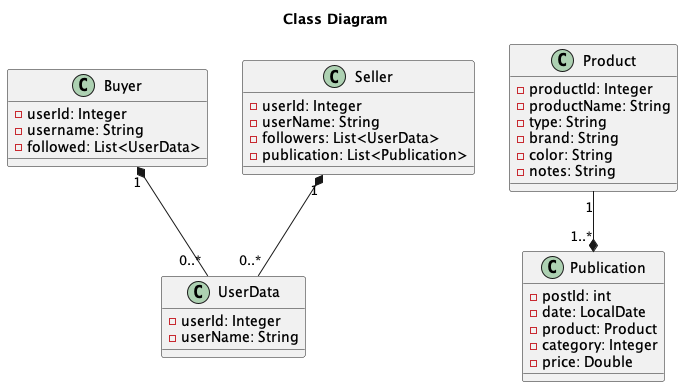

The diagram above was rendered by PlantUML. Its source (embedded in the PNG):
@startuml

title Class Diagram

class Buyer {
    - userId: Integer
    - username: String
    - followed: List<UserData>
}

class Seller {
    - userId: Integer
    - userName: String
    - followers: List<UserData>
    - publication: List<Publication>

}

class UserData {
    - userId: Integer
    - userName: String
}

class Publication {
    - postId: int
    - date: LocalDate
    - product: Product
    - category: Integer
    - price: Double
}

class Product {
    - productId: Integer
    - productName: String
    - type: String
    - brand: String
    - color: String
    - notes: String

}

Seller "1" *-- "0..*" UserData
Buyer "1" *-- "0..*" UserData

Product "1" --* "1..*" Publication


@enduml